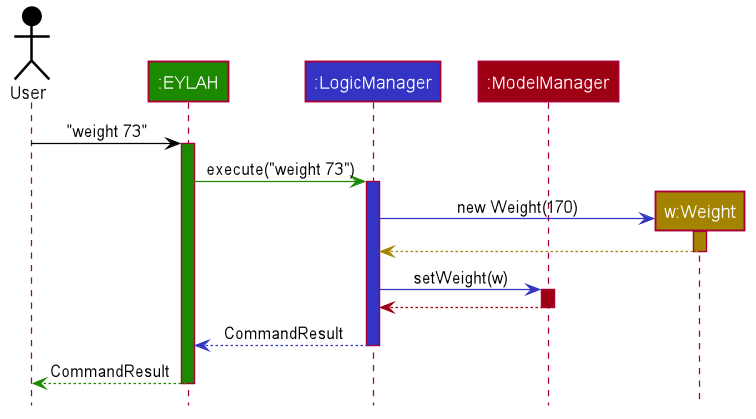

The diagram above was rendered by PlantUML. Its source (embedded in the PNG):
@startuml








skinparam BackgroundColor #FFFFFFF

skinparam Shadowing false

skinparam Class {
    FontColor #FFFFFF
    BorderThickness 1
    BorderColor #FFFFFF
    StereotypeFontColor #FFFFFF
    FontName Arial
}

skinparam Actor {
    BorderColor #000000
    Color #000000
    FontName Arial
}

skinparam Sequence {
    MessageAlign center
    BoxFontSize 15
    BoxPadding 0
    BoxFontColor #FFFFFF
    FontName Arial
}

skinparam Participant {
    FontColor #FFFFFFF
    Padding 20
}

skinparam MinClassWidth 50
skinparam ParticipantPadding 10
skinparam Shadowing false
skinparam DefaultTextAlignment center
skinparam packageStyle Rectangle

hide footbox
hide members
hide circle

Actor User as user #000000
Participant ":EYLAH" as ui #1D8900
Participant ":LogicManager" as logic #3333C4
Participant ":ModelManager" as model #9D0012

user -[#000000]> ui : "weight 73"
activate ui #1D8900

ui -[#1D8900]> logic : execute("weight 73")
activate logic #3333C4

create "w:Weight" as weight #A38300
logic -[#3333C4]> weight : new Weight(170)
activate weight #A38300

weight -[#A38300]-> logic
deactivate weight

logic -[#3333C4]> model : setWeight(w)
activate model #9D0012

model -[#9D0012]-> logic
deactivate model

logic --[#3333C4]> ui : CommandResult
deactivate logic

ui--[#1D8900]> user : CommandResult
deactivate ui
@enduml